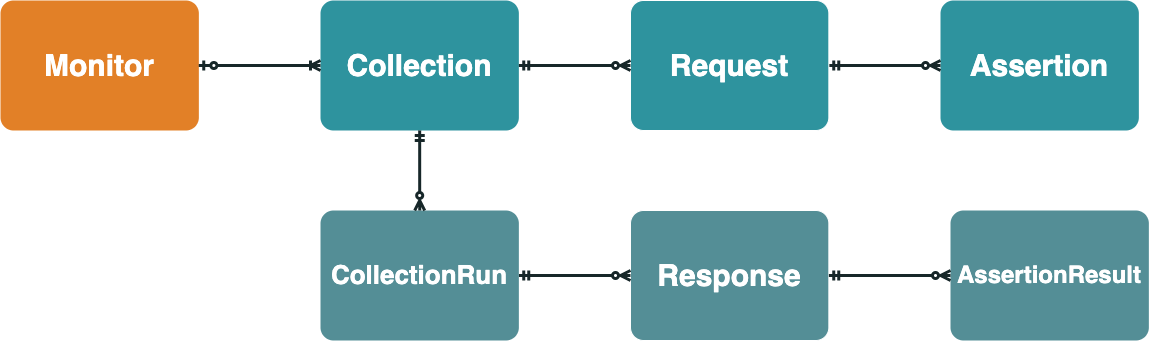

The diagram above was exported from draw.io. Its source (the exported page's mxGraphModel, read from the mxfile embedded in the PNG):
<mxGraphModel dx="1710" dy="1600" grid="1" gridSize="10" guides="1" tooltips="1" connect="1" arrows="1" fold="1" page="1" pageScale="1" pageWidth="850" pageHeight="1100" math="0" shadow="0">
  <root>
    <mxCell id="0" />
    <mxCell id="1" parent="0" />
    <mxCell id="JX4sarfEz4s77GlJ8Ka3-1" value="&lt;font style=&quot;font-size: 30px;&quot;&gt;Response&lt;/font&gt;" style="rounded=1;arcSize=10;whiteSpace=wrap;html=1;align=center;strokeColor=#FFFFFF;fillColor=#548E96;fontColor=#FFFFFF;fontStyle=1" parent="1" vertex="1">
      <mxGeometry x="630" y="290" width="198.36" height="130" as="geometry" />
    </mxCell>
    <mxCell id="JX4sarfEz4s77GlJ8Ka3-2" value="&lt;font style=&quot;font-size: 30px;&quot;&gt;Assertion&lt;/font&gt;" style="rounded=1;arcSize=10;whiteSpace=wrap;html=1;align=center;fillColor=#2E939E;strokeColor=none;fontColor=#FFFFFF;fontStyle=1" parent="1" vertex="1">
      <mxGeometry x="940" y="80" width="198.36" height="130" as="geometry" />
    </mxCell>
    <mxCell id="JX4sarfEz4s77GlJ8Ka3-10" style="edgeStyle=orthogonalEdgeStyle;rounded=0;orthogonalLoop=1;jettySize=auto;html=1;exitX=1;exitY=0.5;exitDx=0;exitDy=0;entryX=0;entryY=0.5;entryDx=0;entryDy=0;endArrow=ERzeroToMany;endFill=0;strokeWidth=3;strokeColor=#172729;startArrow=ERmandOne;startFill=0;" parent="1" source="JX4sarfEz4s77GlJ8Ka3-3" target="JX4sarfEz4s77GlJ8Ka3-2" edge="1">
      <mxGeometry relative="1" as="geometry" />
    </mxCell>
    <mxCell id="JX4sarfEz4s77GlJ8Ka3-4" value="&lt;font style=&quot;font-size: 30px;&quot;&gt;Collection&lt;/font&gt;" style="rounded=1;arcSize=10;whiteSpace=wrap;html=1;align=center;strokeColor=none;fillColor=#2E939E;fontColor=#FFFFFF;fontStyle=1" parent="1" vertex="1">
      <mxGeometry x="320" y="80" width="198.36" height="130" as="geometry" />
    </mxCell>
    <mxCell id="JX4sarfEz4s77GlJ8Ka3-12" style="edgeStyle=orthogonalEdgeStyle;rounded=0;orthogonalLoop=1;jettySize=auto;html=1;exitX=1;exitY=0.5;exitDx=0;exitDy=0;entryX=0;entryY=0.5;entryDx=0;entryDy=0;endArrow=ERzeroToMany;endFill=0;strokeWidth=3;strokeColor=#172729;startArrow=ERmandOne;startFill=0;" parent="1" source="JX4sarfEz4s77GlJ8Ka3-5" target="JX4sarfEz4s77GlJ8Ka3-1" edge="1">
      <mxGeometry relative="1" as="geometry" />
    </mxCell>
    <mxCell id="JX4sarfEz4s77GlJ8Ka3-5" value="&lt;font style=&quot;font-size: 26px;&quot;&gt;CollectionRun&lt;/font&gt;" style="rounded=1;arcSize=10;whiteSpace=wrap;html=1;align=center;strokeColor=none;fillColor=#548E96;fontColor=#FFFFFF;fontStyle=1" parent="1" vertex="1">
      <mxGeometry x="320" y="290" width="198.36" height="130" as="geometry" />
    </mxCell>
    <mxCell id="JX4sarfEz4s77GlJ8Ka3-11" style="edgeStyle=orthogonalEdgeStyle;rounded=0;orthogonalLoop=1;jettySize=auto;html=1;exitX=0.5;exitY=1;exitDx=0;exitDy=0;endArrow=ERzeroToMany;endFill=0;strokeWidth=3;strokeColor=#172729;startArrow=ERmandOne;startFill=0;entryX=0.5;entryY=0;entryDx=0;entryDy=0;" parent="1" source="JX4sarfEz4s77GlJ8Ka3-4" target="JX4sarfEz4s77GlJ8Ka3-5" edge="1">
      <mxGeometry relative="1" as="geometry">
        <mxPoint x="426" y="420" as="targetPoint" />
      </mxGeometry>
    </mxCell>
    <mxCell id="JX4sarfEz4s77GlJ8Ka3-7" value="&lt;font style=&quot;font-size: 24px;&quot;&gt;AssertionResult&lt;/font&gt;" style="rounded=1;arcSize=10;whiteSpace=wrap;html=1;align=center;strokeColor=none;fillColor=#548E96;fontColor=#FFFFFF;fontStyle=1" parent="1" vertex="1">
      <mxGeometry x="950" y="290" width="198.36" height="130" as="geometry" />
    </mxCell>
    <mxCell id="JX4sarfEz4s77GlJ8Ka3-13" style="edgeStyle=orthogonalEdgeStyle;rounded=0;orthogonalLoop=1;jettySize=auto;html=1;exitX=1;exitY=0.5;exitDx=0;exitDy=0;endArrow=ERzeroToMany;endFill=0;strokeWidth=3;strokeColor=#172729;startArrow=ERmandOne;startFill=0;" parent="1" source="JX4sarfEz4s77GlJ8Ka3-1" target="JX4sarfEz4s77GlJ8Ka3-7" edge="1">
      <mxGeometry relative="1" as="geometry" />
    </mxCell>
    <mxCell id="JX4sarfEz4s77GlJ8Ka3-8" value="&lt;font style=&quot;font-size: 30px;&quot;&gt;Monitor&lt;/font&gt;" style="rounded=1;arcSize=10;whiteSpace=wrap;html=1;align=center;fontColor=#FFFFFF;fontStyle=1;strokeColor=none;fillColor=#E28027;" parent="1" vertex="1">
      <mxGeometry y="80" width="198.36" height="130" as="geometry" />
    </mxCell>
    <mxCell id="JX4sarfEz4s77GlJ8Ka3-14" style="edgeStyle=orthogonalEdgeStyle;rounded=0;orthogonalLoop=1;jettySize=auto;html=1;entryX=1;entryY=0.5;entryDx=0;entryDy=0;endArrow=ERzeroToOne;endFill=0;exitX=0;exitY=0.5;exitDx=0;exitDy=0;strokeWidth=3;strokeColor=#172729;startArrow=ERoneToMany;startFill=0;" parent="1" source="JX4sarfEz4s77GlJ8Ka3-4" target="JX4sarfEz4s77GlJ8Ka3-8" edge="1">
      <mxGeometry relative="1" as="geometry">
        <mxPoint x="317.37704918032784" y="162.05128205128204" as="sourcePoint" />
      </mxGeometry>
    </mxCell>
    <mxCell id="JX4sarfEz4s77GlJ8Ka3-3" value="&lt;font style=&quot;font-size: 30px;&quot;&gt;Request&lt;/font&gt;" style="rounded=1;arcSize=10;whiteSpace=wrap;html=1;align=center;fontColor=#FFFFFF;fontStyle=1;strokeColor=#FFFFFF;fillColor=#2E939E;" parent="1" vertex="1">
      <mxGeometry x="630" y="80" width="198.36" height="130" as="geometry" />
    </mxCell>
    <mxCell id="JX4sarfEz4s77GlJ8Ka3-9" style="edgeStyle=orthogonalEdgeStyle;rounded=0;orthogonalLoop=1;jettySize=auto;html=1;exitX=1;exitY=0.5;exitDx=0;exitDy=0;entryX=0;entryY=0.5;entryDx=0;entryDy=0;endArrow=ERzeroToMany;endFill=0;strokeWidth=3;strokeColor=#172729;startArrow=ERmandOne;startFill=0;" parent="1" source="JX4sarfEz4s77GlJ8Ka3-4" target="JX4sarfEz4s77GlJ8Ka3-3" edge="1">
      <mxGeometry relative="1" as="geometry" />
    </mxCell>
  </root>
</mxGraphModel>